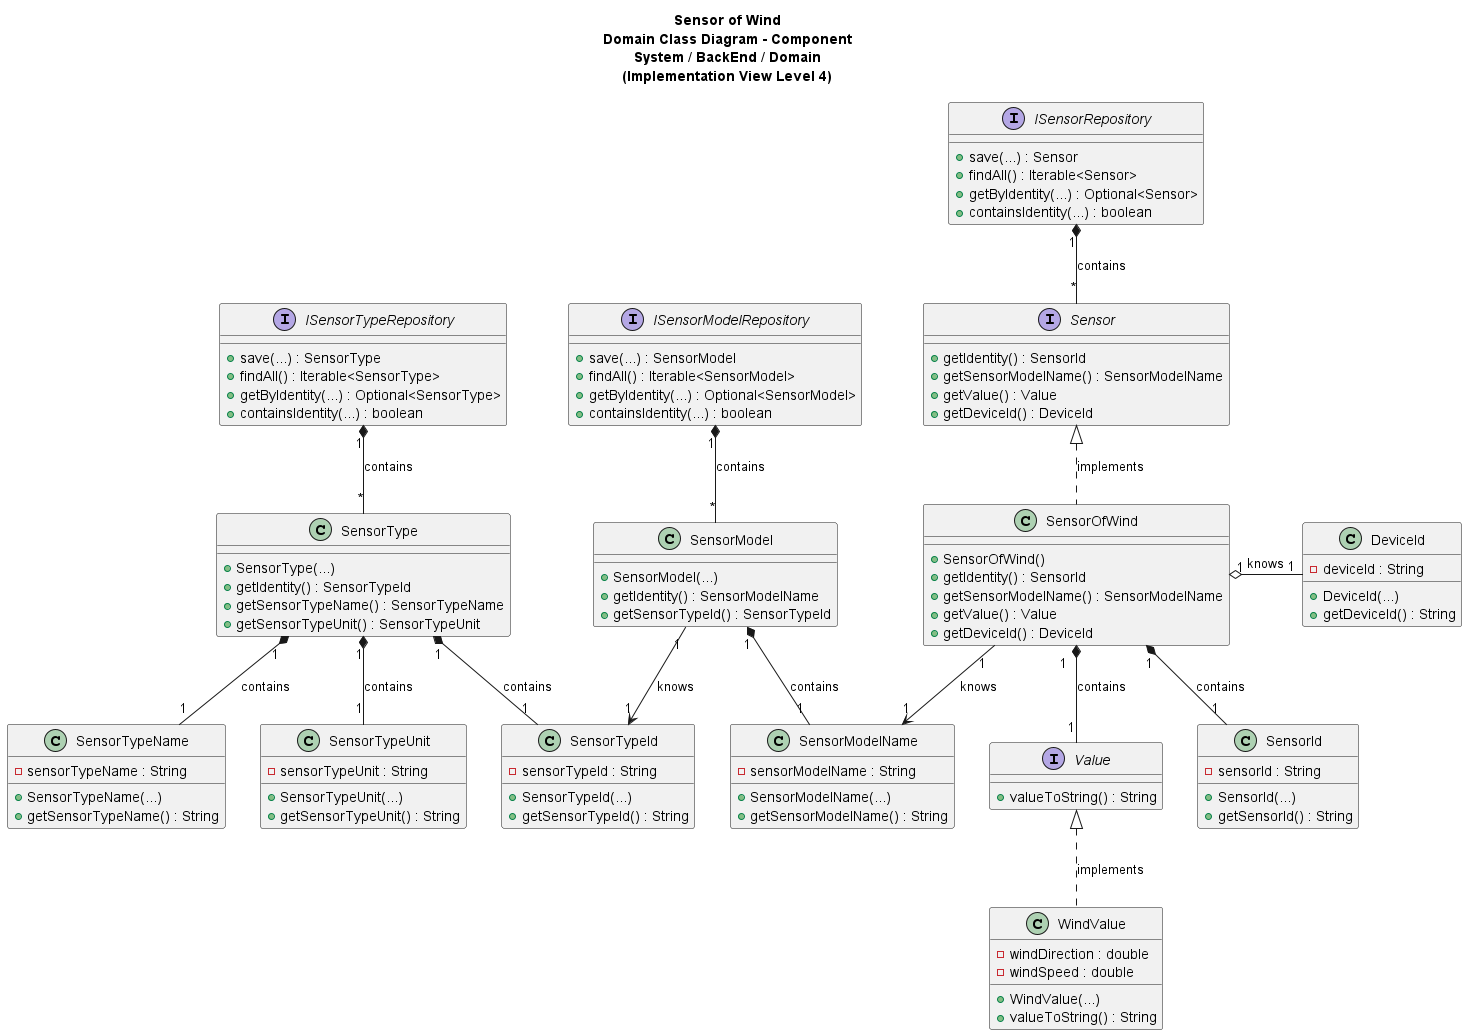

The diagram above was rendered by PlantUML. Its source (embedded in the PNG):
@startuml

title Sensor of Wind\nDomain Class Diagram - Component\nSystem / BackEnd / Domain\n(Implementation View Level 4)

/'
As Product Owner, I want the system to have a type of sensor that gives the wind
speed (km/h) and direction (8 cardinal points).
'/

interface Sensor {
+ getIdentity() : SensorId
+ getSensorModelName() : SensorModelName
+ getValue() : Value
+ getDeviceId() : DeviceId
}

class SensorId{
- sensorId : String
+ SensorId(...)
+ getSensorId() : String
}

interface Value{
+ valueToString() : String
}

class WindValue {
    - windDirection : double
    - windSpeed : double
    + WindValue(...)
    + valueToString() : String
}

class SensorModelName{
- sensorModelName : String
+ SensorModelName(...)
+ getSensorModelName() : String
}

class SensorType {
+ SensorType(...)
+ getIdentity() : SensorTypeId
+ getSensorTypeName() : SensorTypeName
+ getSensorTypeUnit() : SensorTypeUnit
}

class SensorTypeName{
- sensorTypeName : String
+ SensorTypeName(...)
+ getSensorTypeName() : String
}

class SensorTypeUnit{
- sensorTypeUnit : String
+ SensorTypeUnit(...)
+ getSensorTypeUnit() : String
}

class SensorModel{
+ SensorModel(...)
+ getIdentity() : SensorModelName
+ getSensorTypeId() : SensorTypeId
}

class SensorTypeId{
- sensorTypeId : String
+ SensorTypeId(...)
+ getSensorTypeId() : String
}

interface ISensorRepository {
+ save(...) : Sensor
+ findAll() : Iterable<Sensor>
+ getByIdentity(...) : Optional<Sensor>
+ containsIdentity(...) : boolean
}

interface ISensorTypeRepository {
+ save(...) : SensorType
+ findAll() : Iterable<SensorType>
+ getByIdentity(...) : Optional<SensorType>
+ containsIdentity(...) : boolean
}

interface ISensorModelRepository {
+ save(...) : SensorModel
+ findAll() : Iterable<SensorModel>
+ getByIdentity(...) : Optional<SensorModel>
+ containsIdentity(...) : boolean
}

class SensorOfWind {
    + SensorOfWind()
    + getIdentity() : SensorId
    + getSensorModelName() : SensorModelName
    + getValue() : Value
    + getDeviceId() : DeviceId

}

class DeviceId{
- deviceId : String
+ DeviceId(...)
+ getDeviceId() : String
}

SensorOfWind "1" o-right--"1" DeviceId : knows

WindValue .up.|> Value : implements
SensorOfWind .up.|> Sensor : implements
SensorOfWind "1" *-- "1" SensorId : contains
SensorOfWind "1  " *-- "1" Value : contains
SensorOfWind "1" --> "1" SensorModelName : knows
SensorModel "1" *-- "1" SensorModelName : contains
SensorModel "1" --> "1" SensorTypeId : knows
SensorType "1" *-- "1" SensorTypeId: contains
SensorType "1" *-- "1" SensorTypeName : contains
SensorType "1" *-- "1" SensorTypeUnit : contains
ISensorRepository "1" *-- "*" Sensor : contains
ISensorTypeRepository "1" *-- "*" SensorType : contains
ISensorModelRepository "1" *-- "*" SensorModel : contains

@enduml